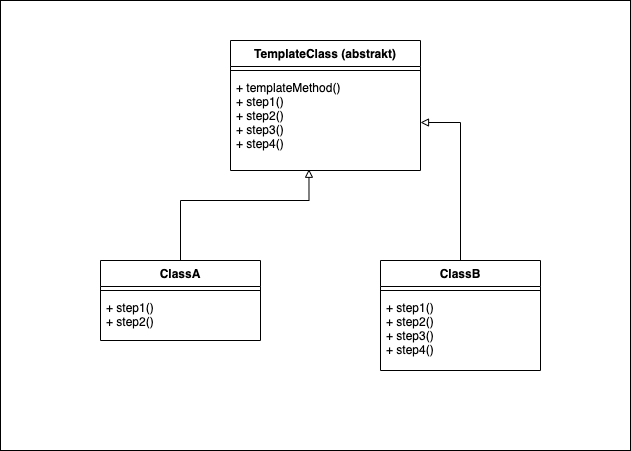

The diagram above was exported from draw.io. Its source (the exported page's mxGraphModel, read from the mxfile embedded in the PNG):
<mxGraphModel dx="1047" dy="725" grid="1" gridSize="10" guides="1" tooltips="1" connect="1" arrows="1" fold="1" page="1" pageScale="1" pageWidth="827" pageHeight="1169" math="0" shadow="0">
  <root>
    <mxCell id="0" />
    <mxCell id="1" parent="0" />
    <mxCell id="YzFREMifK1179JGcrWNx-17" value="" style="rounded=0;whiteSpace=wrap;html=1;" vertex="1" parent="1">
      <mxGeometry x="70" y="110" width="630" height="450" as="geometry" />
    </mxCell>
    <mxCell id="YzFREMifK1179JGcrWNx-5" value="TemplateClass (abstrakt)" style="swimlane;fontStyle=1;align=center;verticalAlign=top;childLayout=stackLayout;horizontal=1;startSize=26;horizontalStack=0;resizeParent=1;resizeParentMax=0;resizeLast=0;collapsible=1;marginBottom=0;" vertex="1" parent="1">
      <mxGeometry x="300" y="150" width="190" height="130" as="geometry" />
    </mxCell>
    <mxCell id="YzFREMifK1179JGcrWNx-7" value="" style="line;strokeWidth=1;fillColor=none;align=left;verticalAlign=middle;spacingTop=-1;spacingLeft=3;spacingRight=3;rotatable=0;labelPosition=right;points=[];portConstraint=eastwest;" vertex="1" parent="YzFREMifK1179JGcrWNx-5">
      <mxGeometry y="26" width="190" height="8" as="geometry" />
    </mxCell>
    <mxCell id="YzFREMifK1179JGcrWNx-8" value="+ templateMethod()&#10;+ step1()&#10;+ step2()&#10;+ step3()&#10;+ step4()&#10;&#10;" style="text;strokeColor=none;fillColor=none;align=left;verticalAlign=top;spacingLeft=4;spacingRight=4;overflow=hidden;rotatable=0;points=[[0,0.5],[1,0.5]];portConstraint=eastwest;" vertex="1" parent="YzFREMifK1179JGcrWNx-5">
      <mxGeometry y="34" width="190" height="96" as="geometry" />
    </mxCell>
    <mxCell id="YzFREMifK1179JGcrWNx-12" style="edgeStyle=orthogonalEdgeStyle;rounded=0;orthogonalLoop=1;jettySize=auto;html=1;entryX=0.413;entryY=0.987;entryDx=0;entryDy=0;entryPerimeter=0;endArrow=block;endFill=0;" edge="1" parent="1" source="YzFREMifK1179JGcrWNx-9" target="YzFREMifK1179JGcrWNx-8">
      <mxGeometry relative="1" as="geometry">
        <Array as="points">
          <mxPoint x="250" y="310" />
          <mxPoint x="379" y="310" />
        </Array>
      </mxGeometry>
    </mxCell>
    <mxCell id="YzFREMifK1179JGcrWNx-9" value="ClassA" style="swimlane;fontStyle=1;align=center;verticalAlign=top;childLayout=stackLayout;horizontal=1;startSize=26;horizontalStack=0;resizeParent=1;resizeParentMax=0;resizeLast=0;collapsible=1;marginBottom=0;" vertex="1" parent="1">
      <mxGeometry x="170" y="370" width="160" height="80" as="geometry" />
    </mxCell>
    <mxCell id="YzFREMifK1179JGcrWNx-10" value="" style="line;strokeWidth=1;fillColor=none;align=left;verticalAlign=middle;spacingTop=-1;spacingLeft=3;spacingRight=3;rotatable=0;labelPosition=right;points=[];portConstraint=eastwest;" vertex="1" parent="YzFREMifK1179JGcrWNx-9">
      <mxGeometry y="26" width="160" height="8" as="geometry" />
    </mxCell>
    <mxCell id="YzFREMifK1179JGcrWNx-11" value="+ step1()&#10;+ step2()&#10;" style="text;strokeColor=none;fillColor=none;align=left;verticalAlign=top;spacingLeft=4;spacingRight=4;overflow=hidden;rotatable=0;points=[[0,0.5],[1,0.5]];portConstraint=eastwest;" vertex="1" parent="YzFREMifK1179JGcrWNx-9">
      <mxGeometry y="34" width="160" height="46" as="geometry" />
    </mxCell>
    <mxCell id="YzFREMifK1179JGcrWNx-16" style="edgeStyle=orthogonalEdgeStyle;rounded=0;orthogonalLoop=1;jettySize=auto;html=1;endArrow=block;endFill=0;" edge="1" parent="1" source="YzFREMifK1179JGcrWNx-13" target="YzFREMifK1179JGcrWNx-8">
      <mxGeometry relative="1" as="geometry" />
    </mxCell>
    <mxCell id="YzFREMifK1179JGcrWNx-13" value="ClassB" style="swimlane;fontStyle=1;align=center;verticalAlign=top;childLayout=stackLayout;horizontal=1;startSize=26;horizontalStack=0;resizeParent=1;resizeParentMax=0;resizeLast=0;collapsible=1;marginBottom=0;" vertex="1" parent="1">
      <mxGeometry x="450" y="370" width="160" height="110" as="geometry" />
    </mxCell>
    <mxCell id="YzFREMifK1179JGcrWNx-14" value="" style="line;strokeWidth=1;fillColor=none;align=left;verticalAlign=middle;spacingTop=-1;spacingLeft=3;spacingRight=3;rotatable=0;labelPosition=right;points=[];portConstraint=eastwest;" vertex="1" parent="YzFREMifK1179JGcrWNx-13">
      <mxGeometry y="26" width="160" height="8" as="geometry" />
    </mxCell>
    <mxCell id="YzFREMifK1179JGcrWNx-15" value="+ step1()&#10;+ step2()&#10;+ step3()&#10;+ step4()" style="text;strokeColor=none;fillColor=none;align=left;verticalAlign=top;spacingLeft=4;spacingRight=4;overflow=hidden;rotatable=0;points=[[0,0.5],[1,0.5]];portConstraint=eastwest;" vertex="1" parent="YzFREMifK1179JGcrWNx-13">
      <mxGeometry y="34" width="160" height="76" as="geometry" />
    </mxCell>
  </root>
</mxGraphModel>